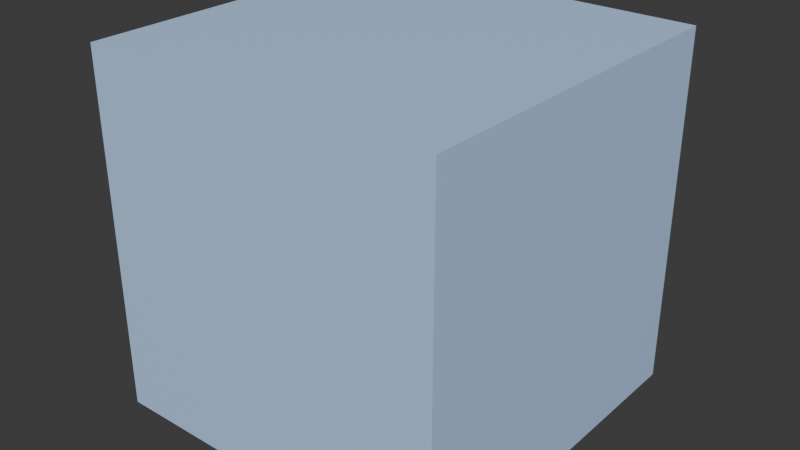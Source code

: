# Source: worldweaver_bf201b73b4ca213d.blend  (saved by Blender 5.0.119; exported with 4.5.12 LTS)
import bpy
from mathutils import Matrix  # noqa: F401  (used for matrix-valued properties, if any)

bpy.ops.wm.read_factory_settings(use_empty=True)
scene = bpy.context.scene
scene.name = 'Scene'

# ---- collections
col_collection = bpy.data.collections.new('Collection'); scene.collection.children.link(col_collection)

# ---- materials (node trees are filled in below, after node groups)
mat_groundmaterial = bpy.data.materials.new('GroundMaterial')
mat_buildingmaterial0 = bpy.data.materials.new('BuildingMaterial0')
mat_buildingmaterial1 = bpy.data.materials.new('BuildingMaterial1')
mat_buildingmaterial2 = bpy.data.materials.new('BuildingMaterial2')
mat_buildingmaterial3 = bpy.data.materials.new('BuildingMaterial3')
mat_buildingmaterial4 = bpy.data.materials.new('BuildingMaterial4')
mat_buildingmaterial5 = bpy.data.materials.new('BuildingMaterial5')
mat_buildingmaterial6 = bpy.data.materials.new('BuildingMaterial6')
mat_buildingmaterial7 = bpy.data.materials.new('BuildingMaterial7')
mat_buildingmaterial8 = bpy.data.materials.new('BuildingMaterial8')
mat_buildingmaterial9 = bpy.data.materials.new('BuildingMaterial9')
mat_skyboxmaterial = bpy.data.materials.new('SkyboxMaterial')

# ---- material node trees
mat_groundmaterial.use_nodes = True; mat_groundmaterial.node_tree.nodes.clear()
_N = mat_groundmaterial.node_tree.nodes; _L = mat_groundmaterial.node_tree.links
n0 = _N.new('ShaderNodeBsdfPrincipled'); n0.name = 'Principled BSDF'; n0.location = (-200, 100)
n0.inputs[0].default_value = (0.3, 0.5, 0.2, 1.0)
n1 = _N.new('ShaderNodeOutputMaterial'); n1.name = 'Material Output'; n1.location = (200, 100)
_L.new(n0.outputs[0], n1.inputs[0])
n1.is_active_output = True
mat_buildingmaterial0.use_nodes = True; mat_buildingmaterial0.node_tree.nodes.clear()
_N = mat_buildingmaterial0.node_tree.nodes; _L = mat_buildingmaterial0.node_tree.links
n0 = _N.new('ShaderNodeBsdfPrincipled'); n0.name = 'Principled BSDF'; n0.location = (-200, 100)
n0.inputs[0].default_value = (0.5544, 0.4199, 0.4189, 1.0)
n1 = _N.new('ShaderNodeOutputMaterial'); n1.name = 'Material Output'; n1.location = (200, 100)
_L.new(n0.outputs[0], n1.inputs[0])
n1.is_active_output = True
mat_buildingmaterial1.use_nodes = True; mat_buildingmaterial1.node_tree.nodes.clear()
_N = mat_buildingmaterial1.node_tree.nodes; _L = mat_buildingmaterial1.node_tree.links
n0 = _N.new('ShaderNodeBsdfPrincipled'); n0.name = 'Principled BSDF'; n0.location = (-200, 100)
n0.inputs[0].default_value = (0.5732, 0.353, 0.3637, 1.0)
n1 = _N.new('ShaderNodeOutputMaterial'); n1.name = 'Material Output'; n1.location = (200, 100)
_L.new(n0.outputs[0], n1.inputs[0])
n1.is_active_output = True
mat_buildingmaterial2.use_nodes = True; mat_buildingmaterial2.node_tree.nodes.clear()
_N = mat_buildingmaterial2.node_tree.nodes; _L = mat_buildingmaterial2.node_tree.links
n0 = _N.new('ShaderNodeBsdfPrincipled'); n0.name = 'Principled BSDF'; n0.location = (-200, 100)
n0.inputs[0].default_value = (0.7373, 0.3056, 0.5844, 1.0)
n1 = _N.new('ShaderNodeOutputMaterial'); n1.name = 'Material Output'; n1.location = (200, 100)
_L.new(n0.outputs[0], n1.inputs[0])
n1.is_active_output = True
mat_buildingmaterial3.use_nodes = True; mat_buildingmaterial3.node_tree.nodes.clear()
_N = mat_buildingmaterial3.node_tree.nodes; _L = mat_buildingmaterial3.node_tree.links
n0 = _N.new('ShaderNodeBsdfPrincipled'); n0.name = 'Principled BSDF'; n0.location = (-200, 100)
n0.inputs[0].default_value = (0.4086, 0.4449, 0.5436, 1.0)
n1 = _N.new('ShaderNodeOutputMaterial'); n1.name = 'Material Output'; n1.location = (200, 100)
_L.new(n0.outputs[0], n1.inputs[0])
n1.is_active_output = True
mat_buildingmaterial4.use_nodes = True; mat_buildingmaterial4.node_tree.nodes.clear()
_N = mat_buildingmaterial4.node_tree.nodes; _L = mat_buildingmaterial4.node_tree.links
n0 = _N.new('ShaderNodeBsdfPrincipled'); n0.name = 'Principled BSDF'; n0.location = (-200, 100)
n0.inputs[0].default_value = (0.4609, 0.3131, 0.7099, 1.0)
n1 = _N.new('ShaderNodeOutputMaterial'); n1.name = 'Material Output'; n1.location = (200, 100)
_L.new(n0.outputs[0], n1.inputs[0])
n1.is_active_output = True
mat_buildingmaterial5.use_nodes = True; mat_buildingmaterial5.node_tree.nodes.clear()
_N = mat_buildingmaterial5.node_tree.nodes; _L = mat_buildingmaterial5.node_tree.links
n0 = _N.new('ShaderNodeBsdfPrincipled'); n0.name = 'Principled BSDF'; n0.location = (-200, 100)
n0.inputs[0].default_value = (0.3844, 0.5643, 0.4608, 1.0)
n1 = _N.new('ShaderNodeOutputMaterial'); n1.name = 'Material Output'; n1.location = (200, 100)
_L.new(n0.outputs[0], n1.inputs[0])
n1.is_active_output = True
mat_buildingmaterial6.use_nodes = True; mat_buildingmaterial6.node_tree.nodes.clear()
_N = mat_buildingmaterial6.node_tree.nodes; _L = mat_buildingmaterial6.node_tree.links
n0 = _N.new('ShaderNodeBsdfPrincipled'); n0.name = 'Principled BSDF'; n0.location = (-200, 100)
n0.inputs[0].default_value = (0.5271, 0.7984, 0.684, 1.0)
n1 = _N.new('ShaderNodeOutputMaterial'); n1.name = 'Material Output'; n1.location = (200, 100)
_L.new(n0.outputs[0], n1.inputs[0])
n1.is_active_output = True
mat_buildingmaterial7.use_nodes = True; mat_buildingmaterial7.node_tree.nodes.clear()
_N = mat_buildingmaterial7.node_tree.nodes; _L = mat_buildingmaterial7.node_tree.links
n0 = _N.new('ShaderNodeBsdfPrincipled'); n0.name = 'Principled BSDF'; n0.location = (-200, 100)
n0.inputs[0].default_value = (0.3547, 0.3141, 0.3181, 1.0)
n1 = _N.new('ShaderNodeOutputMaterial'); n1.name = 'Material Output'; n1.location = (200, 100)
_L.new(n0.outputs[0], n1.inputs[0])
n1.is_active_output = True
mat_buildingmaterial8.use_nodes = True; mat_buildingmaterial8.node_tree.nodes.clear()
_N = mat_buildingmaterial8.node_tree.nodes; _L = mat_buildingmaterial8.node_tree.links
n0 = _N.new('ShaderNodeBsdfPrincipled'); n0.name = 'Principled BSDF'; n0.location = (-200, 100)
n0.inputs[0].default_value = (0.7949, 0.4859, 0.4003, 1.0)
n1 = _N.new('ShaderNodeOutputMaterial'); n1.name = 'Material Output'; n1.location = (200, 100)
_L.new(n0.outputs[0], n1.inputs[0])
n1.is_active_output = True
mat_buildingmaterial9.use_nodes = True; mat_buildingmaterial9.node_tree.nodes.clear()
_N = mat_buildingmaterial9.node_tree.nodes; _L = mat_buildingmaterial9.node_tree.links
n0 = _N.new('ShaderNodeBsdfPrincipled'); n0.name = 'Principled BSDF'; n0.location = (-200, 100)
n0.inputs[0].default_value = (0.7902, 0.5517, 0.4986, 1.0)
n1 = _N.new('ShaderNodeOutputMaterial'); n1.name = 'Material Output'; n1.location = (200, 100)
_L.new(n0.outputs[0], n1.inputs[0])
n1.is_active_output = True
mat_skyboxmaterial.use_nodes = True; mat_skyboxmaterial.node_tree.nodes.clear()
_N = mat_skyboxmaterial.node_tree.nodes; _L = mat_skyboxmaterial.node_tree.links
n0 = _N.new('ShaderNodeBsdfPrincipled'); n0.name = 'Principled BSDF'; n0.location = (-200, 100)
n0.inputs[0].default_value = (0.5, 0.7, 1.0, 1.0)
n1 = _N.new('ShaderNodeOutputMaterial'); n1.name = 'Material Output'; n1.location = (200, 100)
_L.new(n0.outputs[0], n1.inputs[0])
n1.is_active_output = True

# ---- world
world_world = bpy.data.worlds.new('World'); scene.world = world_world
world_world.use_nodes = True; world_world.node_tree.nodes.clear()
_N = world_world.node_tree.nodes; _L = world_world.node_tree.links
n0 = _N.new('ShaderNodeOutputWorld'); n0.name = 'World Output'; n0.location = (200, 100)
n1 = _N.new('ShaderNodeBackground'); n1.name = 'Background'; n1.location = (-200, 100)
n1.inputs[0].default_value = (0.05088, 0.05088, 0.05088, 1.0)
_L.new(n1.outputs[0], n0.inputs[0])
n0.is_active_output = True
world_world.color = (0.05088, 0.05088, 0.05088)
world_world.sun_shadow_jitter_overblur = 0.0

# ---- meshes
me_plane_001 = bpy.data.meshes.new('Plane.001')
me_plane_001.from_pydata([(-50.0, -50.0, 0.0), (50.0, -50.0, 0.0), (-50.0, 50.0, 0.0), (50.0, 50.0, 0.0)], [], [(0, 1, 3, 2)])
_uv = me_plane_001.uv_layers.new(name='UVMap')
_uv.uv.foreach_set('vector', [0.0, 0.0, 1.0, 0.0, 1.0, 1.0, 0.0, 1.0])
me_plane_001.materials.append(mat_groundmaterial)
me_plane_001.update()
me_cube_004 = bpy.data.meshes.new('Cube.004')
me_cube_004.from_pydata([(-2.5, -2.5, -2.5), (-2.5, -2.5, 2.5), (-2.5, 2.5, -2.5), (-2.5, 2.5, 2.5), (2.5, -2.5, -2.5), (2.5, -2.5, 2.5), (2.5, 2.5, -2.5), (2.5, 2.5, 2.5)], [], [(0, 1, 3, 2), (2, 3, 7, 6), (6, 7, 5, 4), (4, 5, 1, 0), (2, 6, 4, 0), (7, 3, 1, 5)])
_uv = me_cube_004.uv_layers.new(name='UVMap')
_uv.uv.foreach_set('vector', [0.375, 0.0, 0.625, 0.0, 0.625, 0.25, 0.375, 0.25, 0.375, 0.25, 0.625, 0.25, 0.625, 0.5, 0.375, 0.5, 0.375, 0.5, 0.625, 0.5, 0.625, 0.75, 0.375, 0.75, 0.375, 0.75, 0.625, 0.75, 0.625, 1.0, 0.375, 1.0, 0.125, 0.5, 0.375, 0.5, 0.375, 0.75, 0.125, 0.75, 0.625, 0.5, 0.875, 0.5, 0.875, 0.75, 0.625, 0.75])
me_cube_004.materials.append(mat_buildingmaterial0)
me_cube_004.update()
me_cube_005 = bpy.data.meshes.new('Cube.005')
me_cube_005.from_pydata([(-2.5, -2.5, -2.5), (-2.5, -2.5, 2.5), (-2.5, 2.5, -2.5), (-2.5, 2.5, 2.5), (2.5, -2.5, -2.5), (2.5, -2.5, 2.5), (2.5, 2.5, -2.5), (2.5, 2.5, 2.5)], [], [(0, 1, 3, 2), (2, 3, 7, 6), (6, 7, 5, 4), (4, 5, 1, 0), (2, 6, 4, 0), (7, 3, 1, 5)])
_uv = me_cube_005.uv_layers.new(name='UVMap')
_uv.uv.foreach_set('vector', [0.375, 0.0, 0.625, 0.0, 0.625, 0.25, 0.375, 0.25, 0.375, 0.25, 0.625, 0.25, 0.625, 0.5, 0.375, 0.5, 0.375, 0.5, 0.625, 0.5, 0.625, 0.75, 0.375, 0.75, 0.375, 0.75, 0.625, 0.75, 0.625, 1.0, 0.375, 1.0, 0.125, 0.5, 0.375, 0.5, 0.375, 0.75, 0.125, 0.75, 0.625, 0.5, 0.875, 0.5, 0.875, 0.75, 0.625, 0.75])
me_cube_005.materials.append(mat_buildingmaterial1)
me_cube_005.update()
me_cube_006 = bpy.data.meshes.new('Cube.006')
me_cube_006.from_pydata([(-2.5, -2.5, -2.5), (-2.5, -2.5, 2.5), (-2.5, 2.5, -2.5), (-2.5, 2.5, 2.5), (2.5, -2.5, -2.5), (2.5, -2.5, 2.5), (2.5, 2.5, -2.5), (2.5, 2.5, 2.5)], [], [(0, 1, 3, 2), (2, 3, 7, 6), (6, 7, 5, 4), (4, 5, 1, 0), (2, 6, 4, 0), (7, 3, 1, 5)])
_uv = me_cube_006.uv_layers.new(name='UVMap')
_uv.uv.foreach_set('vector', [0.375, 0.0, 0.625, 0.0, 0.625, 0.25, 0.375, 0.25, 0.375, 0.25, 0.625, 0.25, 0.625, 0.5, 0.375, 0.5, 0.375, 0.5, 0.625, 0.5, 0.625, 0.75, 0.375, 0.75, 0.375, 0.75, 0.625, 0.75, 0.625, 1.0, 0.375, 1.0, 0.125, 0.5, 0.375, 0.5, 0.375, 0.75, 0.125, 0.75, 0.625, 0.5, 0.875, 0.5, 0.875, 0.75, 0.625, 0.75])
me_cube_006.materials.append(mat_buildingmaterial2)
me_cube_006.update()
me_cube_007 = bpy.data.meshes.new('Cube.007')
me_cube_007.from_pydata([(-2.5, -2.5, -2.5), (-2.5, -2.5, 2.5), (-2.5, 2.5, -2.5), (-2.5, 2.5, 2.5), (2.5, -2.5, -2.5), (2.5, -2.5, 2.5), (2.5, 2.5, -2.5), (2.5, 2.5, 2.5)], [], [(0, 1, 3, 2), (2, 3, 7, 6), (6, 7, 5, 4), (4, 5, 1, 0), (2, 6, 4, 0), (7, 3, 1, 5)])
_uv = me_cube_007.uv_layers.new(name='UVMap')
_uv.uv.foreach_set('vector', [0.375, 0.0, 0.625, 0.0, 0.625, 0.25, 0.375, 0.25, 0.375, 0.25, 0.625, 0.25, 0.625, 0.5, 0.375, 0.5, 0.375, 0.5, 0.625, 0.5, 0.625, 0.75, 0.375, 0.75, 0.375, 0.75, 0.625, 0.75, 0.625, 1.0, 0.375, 1.0, 0.125, 0.5, 0.375, 0.5, 0.375, 0.75, 0.125, 0.75, 0.625, 0.5, 0.875, 0.5, 0.875, 0.75, 0.625, 0.75])
me_cube_007.materials.append(mat_buildingmaterial3)
me_cube_007.update()
me_cube_008 = bpy.data.meshes.new('Cube.008')
me_cube_008.from_pydata([(-2.5, -2.5, -2.5), (-2.5, -2.5, 2.5), (-2.5, 2.5, -2.5), (-2.5, 2.5, 2.5), (2.5, -2.5, -2.5), (2.5, -2.5, 2.5), (2.5, 2.5, -2.5), (2.5, 2.5, 2.5)], [], [(0, 1, 3, 2), (2, 3, 7, 6), (6, 7, 5, 4), (4, 5, 1, 0), (2, 6, 4, 0), (7, 3, 1, 5)])
_uv = me_cube_008.uv_layers.new(name='UVMap')
_uv.uv.foreach_set('vector', [0.375, 0.0, 0.625, 0.0, 0.625, 0.25, 0.375, 0.25, 0.375, 0.25, 0.625, 0.25, 0.625, 0.5, 0.375, 0.5, 0.375, 0.5, 0.625, 0.5, 0.625, 0.75, 0.375, 0.75, 0.375, 0.75, 0.625, 0.75, 0.625, 1.0, 0.375, 1.0, 0.125, 0.5, 0.375, 0.5, 0.375, 0.75, 0.125, 0.75, 0.625, 0.5, 0.875, 0.5, 0.875, 0.75, 0.625, 0.75])
me_cube_008.materials.append(mat_buildingmaterial4)
me_cube_008.update()
me_cube_009 = bpy.data.meshes.new('Cube.009')
me_cube_009.from_pydata([(-2.5, -2.5, -2.5), (-2.5, -2.5, 2.5), (-2.5, 2.5, -2.5), (-2.5, 2.5, 2.5), (2.5, -2.5, -2.5), (2.5, -2.5, 2.5), (2.5, 2.5, -2.5), (2.5, 2.5, 2.5)], [], [(0, 1, 3, 2), (2, 3, 7, 6), (6, 7, 5, 4), (4, 5, 1, 0), (2, 6, 4, 0), (7, 3, 1, 5)])
_uv = me_cube_009.uv_layers.new(name='UVMap')
_uv.uv.foreach_set('vector', [0.375, 0.0, 0.625, 0.0, 0.625, 0.25, 0.375, 0.25, 0.375, 0.25, 0.625, 0.25, 0.625, 0.5, 0.375, 0.5, 0.375, 0.5, 0.625, 0.5, 0.625, 0.75, 0.375, 0.75, 0.375, 0.75, 0.625, 0.75, 0.625, 1.0, 0.375, 1.0, 0.125, 0.5, 0.375, 0.5, 0.375, 0.75, 0.125, 0.75, 0.625, 0.5, 0.875, 0.5, 0.875, 0.75, 0.625, 0.75])
me_cube_009.materials.append(mat_buildingmaterial5)
me_cube_009.update()
me_cube_010 = bpy.data.meshes.new('Cube.010')
me_cube_010.from_pydata([(-2.5, -2.5, -2.5), (-2.5, -2.5, 2.5), (-2.5, 2.5, -2.5), (-2.5, 2.5, 2.5), (2.5, -2.5, -2.5), (2.5, -2.5, 2.5), (2.5, 2.5, -2.5), (2.5, 2.5, 2.5)], [], [(0, 1, 3, 2), (2, 3, 7, 6), (6, 7, 5, 4), (4, 5, 1, 0), (2, 6, 4, 0), (7, 3, 1, 5)])
_uv = me_cube_010.uv_layers.new(name='UVMap')
_uv.uv.foreach_set('vector', [0.375, 0.0, 0.625, 0.0, 0.625, 0.25, 0.375, 0.25, 0.375, 0.25, 0.625, 0.25, 0.625, 0.5, 0.375, 0.5, 0.375, 0.5, 0.625, 0.5, 0.625, 0.75, 0.375, 0.75, 0.375, 0.75, 0.625, 0.75, 0.625, 1.0, 0.375, 1.0, 0.125, 0.5, 0.375, 0.5, 0.375, 0.75, 0.125, 0.75, 0.625, 0.5, 0.875, 0.5, 0.875, 0.75, 0.625, 0.75])
me_cube_010.materials.append(mat_buildingmaterial6)
me_cube_010.update()
me_cube_011 = bpy.data.meshes.new('Cube.011')
me_cube_011.from_pydata([(-2.5, -2.5, -2.5), (-2.5, -2.5, 2.5), (-2.5, 2.5, -2.5), (-2.5, 2.5, 2.5), (2.5, -2.5, -2.5), (2.5, -2.5, 2.5), (2.5, 2.5, -2.5), (2.5, 2.5, 2.5)], [], [(0, 1, 3, 2), (2, 3, 7, 6), (6, 7, 5, 4), (4, 5, 1, 0), (2, 6, 4, 0), (7, 3, 1, 5)])
_uv = me_cube_011.uv_layers.new(name='UVMap')
_uv.uv.foreach_set('vector', [0.375, 0.0, 0.625, 0.0, 0.625, 0.25, 0.375, 0.25, 0.375, 0.25, 0.625, 0.25, 0.625, 0.5, 0.375, 0.5, 0.375, 0.5, 0.625, 0.5, 0.625, 0.75, 0.375, 0.75, 0.375, 0.75, 0.625, 0.75, 0.625, 1.0, 0.375, 1.0, 0.125, 0.5, 0.375, 0.5, 0.375, 0.75, 0.125, 0.75, 0.625, 0.5, 0.875, 0.5, 0.875, 0.75, 0.625, 0.75])
me_cube_011.materials.append(mat_buildingmaterial7)
me_cube_011.update()
me_cube_012 = bpy.data.meshes.new('Cube.012')
me_cube_012.from_pydata([(-2.5, -2.5, -2.5), (-2.5, -2.5, 2.5), (-2.5, 2.5, -2.5), (-2.5, 2.5, 2.5), (2.5, -2.5, -2.5), (2.5, -2.5, 2.5), (2.5, 2.5, -2.5), (2.5, 2.5, 2.5)], [], [(0, 1, 3, 2), (2, 3, 7, 6), (6, 7, 5, 4), (4, 5, 1, 0), (2, 6, 4, 0), (7, 3, 1, 5)])
_uv = me_cube_012.uv_layers.new(name='UVMap')
_uv.uv.foreach_set('vector', [0.375, 0.0, 0.625, 0.0, 0.625, 0.25, 0.375, 0.25, 0.375, 0.25, 0.625, 0.25, 0.625, 0.5, 0.375, 0.5, 0.375, 0.5, 0.625, 0.5, 0.625, 0.75, 0.375, 0.75, 0.375, 0.75, 0.625, 0.75, 0.625, 1.0, 0.375, 1.0, 0.125, 0.5, 0.375, 0.5, 0.375, 0.75, 0.125, 0.75, 0.625, 0.5, 0.875, 0.5, 0.875, 0.75, 0.625, 0.75])
me_cube_012.materials.append(mat_buildingmaterial8)
me_cube_012.update()
me_cube_013 = bpy.data.meshes.new('Cube.013')
me_cube_013.from_pydata([(-2.5, -2.5, -2.5), (-2.5, -2.5, 2.5), (-2.5, 2.5, -2.5), (-2.5, 2.5, 2.5), (2.5, -2.5, -2.5), (2.5, -2.5, 2.5), (2.5, 2.5, -2.5), (2.5, 2.5, 2.5)], [], [(0, 1, 3, 2), (2, 3, 7, 6), (6, 7, 5, 4), (4, 5, 1, 0), (2, 6, 4, 0), (7, 3, 1, 5)])
_uv = me_cube_013.uv_layers.new(name='UVMap')
_uv.uv.foreach_set('vector', [0.375, 0.0, 0.625, 0.0, 0.625, 0.25, 0.375, 0.25, 0.375, 0.25, 0.625, 0.25, 0.625, 0.5, 0.375, 0.5, 0.375, 0.5, 0.625, 0.5, 0.625, 0.75, 0.375, 0.75, 0.375, 0.75, 0.625, 0.75, 0.625, 1.0, 0.375, 1.0, 0.125, 0.5, 0.375, 0.5, 0.375, 0.75, 0.125, 0.75, 0.625, 0.5, 0.875, 0.5, 0.875, 0.75, 0.625, 0.75])
me_cube_013.materials.append(mat_buildingmaterial9)
me_cube_013.update()
me_cube_014 = bpy.data.meshes.new('Cube.014')
me_cube_014.from_pydata([(-100.0, -100.0, -100.0), (-100.0, -100.0, 100.0), (-100.0, 100.0, -100.0), (-100.0, 100.0, 100.0), (100.0, -100.0, -100.0), (100.0, -100.0, 100.0), (100.0, 100.0, -100.0), (100.0, 100.0, 100.0)], [], [(0, 1, 3, 2), (2, 3, 7, 6), (6, 7, 5, 4), (4, 5, 1, 0), (2, 6, 4, 0), (7, 3, 1, 5)])
_uv = me_cube_014.uv_layers.new(name='UVMap')
_uv.uv.foreach_set('vector', [0.375, 0.0, 0.625, 0.0, 0.625, 0.25, 0.375, 0.25, 0.375, 0.25, 0.625, 0.25, 0.625, 0.5, 0.375, 0.5, 0.375, 0.5, 0.625, 0.5, 0.625, 0.75, 0.375, 0.75, 0.375, 0.75, 0.625, 0.75, 0.625, 1.0, 0.375, 1.0, 0.125, 0.5, 0.375, 0.5, 0.375, 0.75, 0.125, 0.75, 0.625, 0.5, 0.875, 0.5, 0.875, 0.75, 0.625, 0.75])
me_cube_014.materials.append(mat_skyboxmaterial)
me_cube_014.update()

# ---- objects
ob_ground = bpy.data.objects.new('Ground', me_plane_001)
ob_building0 = bpy.data.objects.new('Building0', me_cube_004)
ob_building1 = bpy.data.objects.new('Building1', me_cube_005)
ob_building2 = bpy.data.objects.new('Building2', me_cube_006)
ob_building3 = bpy.data.objects.new('Building3', me_cube_007)
ob_building4 = bpy.data.objects.new('Building4', me_cube_008)
ob_building5 = bpy.data.objects.new('Building5', me_cube_009)
ob_building6 = bpy.data.objects.new('Building6', me_cube_010)
ob_building7 = bpy.data.objects.new('Building7', me_cube_011)
ob_building8 = bpy.data.objects.new('Building8', me_cube_012)
ob_building9 = bpy.data.objects.new('Building9', me_cube_013)
ob_skybox = bpy.data.objects.new('Skybox', me_cube_014)

# ---- transforms, parenting, visibility, modifiers, constraints
ob_ground.location = (0.0, 0.0, 0.0)
ob_building0.location = (45.07, -8.447, 8.997)
ob_building1.location = (-32.04, -5.286, 18.6)
ob_building2.location = (-31.8, -4.919, 5.409)
ob_building3.location = (-15.63, -2.823, 19.54)
ob_building4.location = (-22.25, 9.736, 7.996)
ob_building5.location = (33.49, 18.03, 6.936)
ob_building6.location = (-25.8, 28.69, 13.3)
ob_building7.location = (-1.992, 40.99, 15.61)
ob_building8.location = (42.29, -15.37, 7.067)
ob_building9.location = (-5.479, 14.26, 13.67)
ob_skybox.location = (0.0, 0.0, 100.0)

# ---- collection membership
col_collection.objects.link(ob_ground)
col_collection.objects.link(ob_building0)
col_collection.objects.link(ob_building1)
col_collection.objects.link(ob_building2)
col_collection.objects.link(ob_building3)
col_collection.objects.link(ob_building4)
col_collection.objects.link(ob_building5)
col_collection.objects.link(ob_building6)
col_collection.objects.link(ob_building7)
col_collection.objects.link(ob_building8)
col_collection.objects.link(ob_building9)
col_collection.objects.link(ob_skybox)

# ---- scene / render settings (as saved in the file)
scene.frame_start = 1; scene.frame_end = 250; scene.frame_set(1)
scene.render.engine = 'BLENDER_EEVEE_NEXT'
scene.render.bake_bias = 0.0
scene.render.bake_samples = 0
scene.cycles.sampling_pattern = 'TABULATED_SOBOL'
scene.eevee.use_volume_custom_range = False
bpy.context.view_layer.update()

# ---- added for rendering (the .blend has no active camera and no usable light): camera, sun
cam_auto = bpy.data.cameras.new('AutoCamera')
cam_auto.lens = 50.0
cam_auto.sensor_width = 36.0
cam_auto.clip_end = 5624.88
ob_auto_camera = bpy.data.objects.new('AutoCamera', cam_auto)
scene.collection.objects.link(ob_auto_camera)
ob_auto_camera.location = (320.507, -384.609, 356.406)
ob_auto_camera.rotation_euler = (1.09748, -7.21219e-08, 0.694738)
scene.camera = ob_auto_camera
light_auto_sun = bpy.data.lights.new('AutoSun', 'SUN')
light_auto_sun.energy = 3.0
light_auto_sun.angle = 0.0523599
ob_auto_sun = bpy.data.objects.new('AutoSun', light_auto_sun)
scene.collection.objects.link(ob_auto_sun)
ob_auto_sun.rotation_euler = (0.872665, 0.174533, 0.523599)
bpy.context.view_layer.update()
